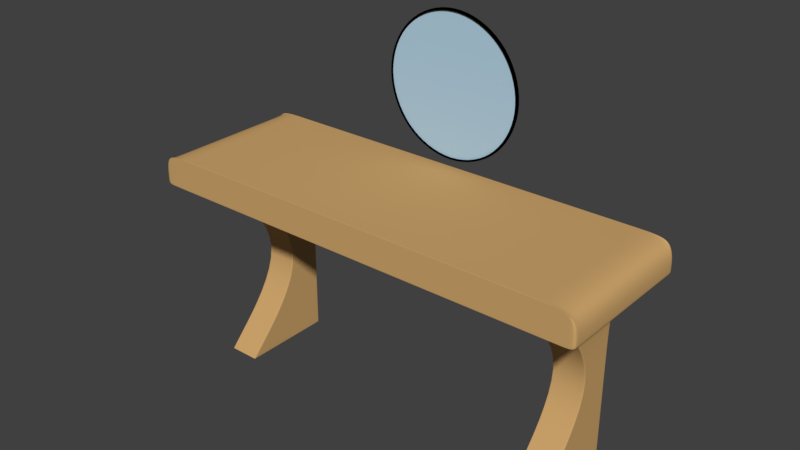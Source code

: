 # Source: Espelho_06.blend  (saved by Blender 2.79.0; exported with 4.5.12 LTS)
import bpy
from mathutils import Matrix  # noqa: F401  (used for matrix-valued properties, if any)

bpy.ops.wm.read_factory_settings(use_empty=True)
scene = bpy.context.scene
scene.name = 'Scene'

# ---- collections
col_collection_1 = bpy.data.collections.new('Collection 1'); scene.collection.children.link(col_collection_1)

# ---- materials (node trees are filled in below, after node groups)
mat_mesa = bpy.data.materials.new('Mesa')
mat_mesa.alpha_threshold = 0.0
mat_mesa.use_transparent_shadow = False
mat_mesa.diffuse_color = (0.6267, 0.383, 0.1524, 1.0)
mat_mesa.roughness = 0.5
mat_vidro = bpy.data.materials.new('Vidro')
mat_vidro.alpha_threshold = 0.0
mat_vidro.use_transparent_shadow = False
mat_vidro.diffuse_color = (0.4413, 0.6439, 0.8, 1.0)
mat_vidro.roughness = 0.5
mat_moldura = bpy.data.materials.new('Moldura')
mat_moldura.alpha_threshold = 0.0
mat_moldura.use_transparent_shadow = False
mat_moldura.diffuse_color = (0.0, 0.0, 0.0, 1.0)
mat_moldura.roughness = 0.5

# ---- material node trees

# ---- world
world_world = bpy.data.worlds.new('World'); scene.world = world_world
world_world.color = (0.05088, 0.05088, 0.05088)
world_world.use_sun_shadow = False
world_world.sun_shadow_jitter_overblur = 0.0
world_world.cycles.sampling_method = 'MANUAL'

# ---- meshes
me_cube_003 = bpy.data.meshes.new('Cube.003')
me_cube_003.from_pydata([(9.962, -1.0, -2.167), (9.962, -1.0, -0.1667), (10.0, 1.0, -2.167), (9.962, 1.006, -0.1667), (12.0, -1.0, -2.167), (12.0, -1.0, -0.1667), (12.0, 1.0, -2.167), (12.0, 1.014, -0.1667), (9.962, -1.0, 0.1667), (9.962, 1.014, 0.1667), (12.0, 1.014, 0.1667), (12.0, -1.0, 0.1667), (9.962, 0.9333, -1.167), (10.0, 1.0, -1.167), (12.0, 1.0, -1.167), (12.0, 0.9333, -1.167), (10.0, -0.9764, -2.167), (10.0, -0.9764, -0.1667), (12.0, -0.9764, -2.167), (12.0, -0.9764, -0.1667), (9.962, -0.9764, 0.1667), (12.0, -0.9764, 0.1667), (12.0, 0.9569, -1.167), (10.0, 0.9569, -1.167), (10.0, 0.9911, -0.1667), (12.0, 0.9974, -2.167), (9.962, 0.9838, 0.1667), (10.0, 0.9974, -1.167), (10.0, 0.9974, -2.167), (12.0, 0.9838, -0.1667), (12.0, 0.9838, 0.1667), (12.0, 0.9974, -1.167), (10.0, 1.0, -2.16), (12.0, 1.0, -2.16), (12.0, -1.0, -2.16), (9.962, -1.0, -2.16), (10.0, -0.9764, -2.16), (12.0, -0.9764, -2.16), (12.0, 0.9974, -2.16), (10.0, 0.9974, -2.16), (11.92, 1.0, -2.167), (11.92, 1.0, -0.1667), (11.92, -1.0, -2.167), (11.92, -1.0, -0.1667), (11.92, 1.014, 0.1667), (11.92, -1.0, 0.1667), (11.92, 0.9333, -1.167), (11.92, 1.0, -1.167), (11.92, -0.9764, 0.1667), (11.92, -0.9764, -2.167), (11.92, 0.9974, -2.167), (11.92, 0.9838, 0.1667), (11.92, 1.0, -2.16), (11.92, -1.0, -2.16), (10.02, 1.0, -2.167), (10.02, -1.0, -0.1667), (10.02, -1.0, 0.1667), (10.02, 0.9333, -1.167), (10.02, -0.9764, -2.167), (10.02, 0.9974, -2.167), (10.02, -1.0, -2.16), (10.02, 1.0, -0.1667), (10.02, -1.0, -2.167), (10.02, 1.014, 0.1667), (10.02, 1.0, -1.167), (10.02, -0.9764, 0.1667), (10.02, 0.9838, 0.1667), (10.02, 1.0, -2.16), (14.5, -0.9764, -0.1667), (14.5, -1.0, -0.1667), (14.5, -0.9764, 0.1667), (14.5, -1.0, 0.1667), (14.5, 1.014, -0.1599), (14.5, 1.014, -0.1667), (14.5, -1.0, -0.1599), (14.5, 0.9838, -0.1667), (14.5, 0.9838, 0.1667), (14.5, 1.014, 0.1667), (14.5, -0.9764, -0.1599), (14.5, 0.9838, -0.1599), (-12.0, -1.0, -2.167), (-12.04, -1.0, -0.1667), (-12.0, 1.0, -2.167), (-12.04, 1.014, -0.1667), (-10.0, -1.0, -2.167), (-10.0, -1.0, -0.1667), (-10.0, 1.0, -2.167), (-10.0, 1.006, -0.1667), (-12.04, -1.0, 0.1667), (-12.04, 1.014, 0.1667), (-10.0, 1.014, 0.1667), (-10.0, -1.0, 0.1667), (-12.0, 0.9333, -1.167), (-12.0, 1.0, -1.167), (-10.0, 1.0, -1.167), (-10.0, 0.9333, -1.167), (-12.0, -0.9764, -2.167), (-12.0, -0.9764, -0.1667), (-10.0, -0.9764, -2.167), (-10.0, -0.9764, -0.1667), (-12.04, -0.9764, 0.1667), (-10.0, -0.9764, 0.1667), (-10.0, 0.9569, -1.167), (-12.0, 0.9569, -1.167), (-12.0, 0.9839, -0.1667), (-10.0, 0.9974, -2.167), (-12.04, 0.9839, 0.1667), (-12.0, 0.9974, -1.167), (-12.0, 0.9974, -2.167), (-10.0, 0.9911, -0.1667), (-10.0, 0.9839, 0.1667), (-10.0, 0.9974, -1.167), (-12.0, 1.0, -2.16), (-10.0, 1.0, -2.16), (-10.0, -1.0, -2.16), (-12.0, -1.0, -2.16), (-12.0, -0.9764, -2.16), (-10.0, -0.9764, -2.16), (-10.0, 0.9974, -2.16), (-12.0, 0.9974, -2.16), (-10.08, 1.0, -2.167), (-10.08, 1.0, -0.1667), (-10.08, -1.0, -2.167), (-10.08, -1.0, -0.1667), (-10.08, 1.014, 0.1667), (-10.08, -1.0, 0.1667), (-10.08, 0.9333, -1.167), (-10.08, 1.0, -1.167), (-10.08, -0.9764, 0.1667), (-10.08, -0.9764, -2.167), (-10.08, 0.9974, -2.167), (-10.08, 0.9839, 0.1667), (-10.08, 1.0, -2.16), (-10.08, -1.0, -2.16), (-11.98, 1.0, -2.167), (-11.98, -1.0, -0.1667), (-11.98, -1.0, 0.1667), (-11.98, 0.9333, -1.167), (-11.98, -0.9764, -2.167), (-11.98, 0.9974, -2.167), (-11.98, -1.0, -2.16), (-11.98, 1.0, -0.1667), (-11.98, -1.0, -2.167), (-11.98, 1.014, 0.1667), (-11.98, 1.0, -1.167), (-11.98, -0.9764, 0.1667), (-11.98, 0.9839, 0.1667), (-11.98, 1.0, -2.16), (-14.5, 0.9839, -0.1667), (-14.5, 1.014, -0.1667), (-14.5, 0.9839, 0.1667), (-14.5, 1.014, 0.1667), (-14.5, -1.0, 0.1667), (-14.5, -1.0, -0.1667), (-14.5, -0.9764, -0.1667), (-14.5, -0.9764, 0.1667), (-14.5, 1.014, -0.1599), (-14.5, -1.0, -0.1599), (-14.5, -0.9764, -0.1599), (-14.5, 0.9839, -0.1599), (10.02, -1.667, -0.1667), (9.962, -1.667, -0.1667), (10.02, -1.667, 0.1667), (9.962, -1.667, 0.1667), (12.0, -1.667, -0.1599), (12.0, -1.667, -0.1667), (9.962, -1.667, 0.1631), (14.5, -1.667, -0.1667), (14.5, -1.667, 0.1631), (12.0, -1.667, 0.1631), (12.0, -1.667, 0.1667), (9.962, -1.667, -0.1599), (14.5, -1.667, -0.1599), (14.5, -1.667, 0.1667), (10.02, -1.667, 0.1631), (11.92, -1.667, -0.1667), (11.92, -1.667, 0.1667), (11.92, -1.667, 0.1631), (11.92, -1.667, -0.1599), (10.02, -1.667, -0.1599), (-11.98, -1.667, -0.1667), (-12.04, -1.667, -0.1667), (-11.98, -1.667, 0.1667), (-12.04, -1.667, 0.1667), (-10.0, -1.667, -0.1599), (-10.0, -1.667, -0.1667), (-12.04, -1.667, 0.1631), (-10.0, -1.667, 0.1667), (-10.0, -1.667, 0.1631), (-12.04, -1.667, -0.1599), (-14.5, -1.667, -0.1667), (-14.5, -1.667, -0.1599), (-14.5, -1.667, 0.1631), (-11.98, -1.667, 0.1631), (-10.08, -1.667, -0.1667), (-10.08, -1.667, 0.1667), (-10.08, -1.667, 0.1631), (-10.08, -1.667, -0.1599), (-11.98, -1.667, -0.1599), (-14.5, -1.667, 0.1667), (-11.98, -1.659, 0.1667), (-12.04, -1.659, 0.1667), (14.5, -1.659, -0.1667), (-10.08, -1.659, -0.1667), (11.92, -1.659, 0.1667), (-10.0, -1.659, -0.1667), (10.02, -1.659, 0.1667), (-14.5, -1.659, 0.1667), (11.92, -1.659, -0.1667), (12.0, -1.659, -0.1667), (-12.04, -1.659, -0.1667), (-11.98, -1.659, -0.1667), (9.962, -1.659, 0.1667), (14.5, -1.659, 0.1667), (12.0, -1.659, 0.1667), (9.962, -1.659, -0.1667), (10.02, -1.659, -0.1667), (14.5, -1.659, -0.1599), (-10.0, -1.659, 0.1667), (-10.08, -1.659, 0.1667), (-14.5, -1.659, -0.1599), (-14.5, -1.659, -0.1667), (11.92, 1.5, -0.1667), (12.0, 1.5, -0.1667), (11.92, 1.5, 0.1667), (12.0, 1.5, 0.1667), (9.962, 1.5, 0.1631), (9.962, 1.5, 0.1667), (12.0, 1.5, -0.1599), (9.962, 1.5, -0.1599), (12.0, 1.5, 0.1631), (14.5, 1.5, -0.1667), (11.92, 1.5, 0.1631), (10.02, 1.5, -0.1667), (10.02, 1.5, 0.1667), (10.02, 1.5, 0.1631), (11.92, 1.5, -0.1599), (9.962, 1.5, -0.1667), (10.02, 1.5, -0.1599), (14.5, 1.5, -0.1599), (14.5, 1.5, 0.1631), (14.5, 1.5, 0.1667), (-10.08, 1.5, -0.1667), (-10.0, 1.5, -0.1667), (-10.08, 1.5, 0.1667), (-10.0, 1.5, 0.1667), (-12.04, 1.5, 0.1631), (-12.04, 1.5, 0.1667), (-10.0, 1.5, -0.1599), (-14.5, 1.5, 0.1631), (-14.5, 1.5, 0.1667), (-12.04, 1.5, -0.1599), (-10.0, 1.5, 0.1631), (-14.5, 1.5, -0.1599), (-10.08, 1.5, 0.1631), (-11.98, 1.5, -0.1667), (-11.98, 1.5, 0.1667), (-11.98, 1.5, 0.1631), (-10.08, 1.5, -0.1599), (-12.04, 1.5, -0.1667), (-11.98, 1.5, -0.1599), (-14.5, 1.5, -0.1667), (-14.5, 1.482, -0.1667), (-10.08, 1.482, -0.1667), (-14.5, 1.482, 0.1667), (-14.5, 1.482, -0.1599), (-12.04, 1.482, 0.1667), (11.92, 1.482, 0.1667), (9.962, 1.482, -0.1667), (-10.0, 1.482, -0.1667), (12.0, 1.482, 0.1667), (14.5, 1.482, 0.1667), (-10.0, 1.482, 0.1667), (9.962, 1.482, 0.1667), (10.02, 1.482, 0.1667), (10.02, 1.482, -0.1667), (12.0, 1.482, -0.1667), (11.92, 1.482, -0.1667), (-11.98, 1.482, 0.1667), (-10.08, 1.482, 0.1667), (14.5, 1.482, -0.1599), (14.5, 1.482, -0.1667), (-11.98, 1.482, -0.1667), (-12.04, 1.482, -0.1667)], [], [(27, 24, 3, 13), (47, 41, 7, 14), (22, 19, 5, 15), (57, 55, 1, 12), (49, 18, 4, 42), (65, 20, 8, 56), (60, 57, 12, 35), (37, 22, 15, 34), (52, 47, 14, 33), (39, 27, 13, 32), (35, 12, 23, 36), (38, 31, 22, 37), (66, 26, 20, 65), (50, 25, 18, 49), (31, 29, 19, 22), (12, 1, 17, 23), (14, 7, 29, 31), (40, 6, 25, 50), (63, 9, 26, 66), (33, 14, 31, 38), (36, 23, 27, 39), (21, 11, 71, 70), (23, 17, 24, 27), (19, 29, 75, 68), (200, 201, 183, 182), (262, 265, 253, 261), (16, 36, 39, 28), (6, 33, 38, 25), (25, 38, 37, 18), (0, 35, 36, 16), (28, 39, 32, 2), (40, 52, 33, 6), (18, 37, 34, 4), (62, 60, 35, 0), (4, 34, 53, 42), (54, 67, 52, 40), (279, 272, 245, 244), (219, 200, 182, 195), (10, 44, 51, 30), (54, 40, 50, 59), (59, 50, 49, 58), (30, 51, 48, 21), (67, 64, 47, 52), (34, 15, 46, 53), (221, 210, 181, 190), (21, 48, 45, 11), (275, 268, 237, 233), (58, 49, 42, 62), (15, 5, 43, 46), (64, 61, 41, 47), (13, 3, 61, 64), (16, 58, 62, 0), (214, 204, 176, 170), (32, 13, 64, 67), (28, 59, 58, 16), (2, 54, 59, 28), (211, 203, 194, 180), (2, 32, 67, 54), (42, 53, 60, 62), (269, 263, 242, 243), (44, 63, 66, 51), (51, 66, 65, 48), (53, 46, 57, 60), (48, 65, 56, 45), (46, 43, 55, 57), (283, 262, 261, 259), (201, 207, 199, 183), (209, 202, 167, 165), (263, 282, 255, 242), (264, 266, 247, 250), (24, 109, 87, 3), (202, 217, 172, 167), (17, 99, 109, 24), (10, 30, 76, 77), (1, 85, 99, 17), (30, 21, 70, 76), (79, 72, 77, 76), (74, 78, 70, 71), (75, 73, 72, 79), (69, 68, 78, 74), (68, 75, 79, 78), (203, 205, 185, 194), (5, 19, 68, 69), (29, 7, 73, 75), (78, 79, 76, 70), (107, 104, 83, 93), (127, 121, 87, 94), (102, 99, 85, 95), (137, 135, 81, 92), (129, 98, 84, 122), (281, 276, 223, 231), (145, 100, 88, 136), (204, 206, 162, 176), (205, 215, 161, 185), (206, 212, 163, 162), (140, 137, 92, 115), (117, 102, 95, 114), (132, 127, 94, 113), (119, 107, 93, 112), (115, 92, 103, 116), (118, 111, 102, 117), (83, 104, 148, 149), (146, 106, 100, 145), (130, 105, 98, 129), (111, 109, 99, 102), (92, 81, 97, 103), (94, 87, 109, 111), (120, 86, 105, 130), (143, 89, 106, 146), (106, 89, 151, 150), (113, 94, 111, 118), (116, 103, 107, 119), (216, 208, 175, 160), (103, 97, 104, 107), (20, 101, 91, 8), (100, 106, 150, 155), (26, 110, 101, 20), (97, 81, 153, 154), (208, 209, 165, 175), (9, 90, 110, 26), (274, 267, 224, 234), (96, 116, 119, 108), (86, 113, 118, 105), (105, 118, 117, 98), (80, 115, 116, 96), (108, 119, 112, 82), (120, 132, 113, 86), (98, 117, 114, 84), (142, 140, 115, 80), (84, 114, 133, 122), (134, 147, 132, 120), (77, 72, 280, 271), (90, 124, 131, 110), (134, 120, 130, 139), (139, 130, 129, 138), (110, 131, 128, 101), (147, 144, 127, 132), (114, 95, 126, 133), (210, 211, 180, 181), (101, 128, 125, 91), (266, 278, 256, 247), (138, 129, 122, 142), (95, 85, 123, 126), (144, 141, 121, 127), (93, 83, 141, 144), (96, 138, 142, 80), (212, 218, 187, 163), (112, 93, 144, 147), (108, 139, 138, 96), (82, 134, 139, 108), (213, 214, 170, 173), (82, 112, 147, 134), (122, 133, 140, 142), (124, 143, 146, 131), (131, 146, 145, 128), (133, 126, 137, 140), (128, 145, 136, 125), (267, 270, 225, 224), (126, 123, 135, 137), (268, 269, 243, 237), (215, 216, 160, 161), (71, 213, 217, 74), (270, 271, 241, 225), (272, 273, 227, 245), (273, 274, 234, 227), (277, 275, 233, 222), (218, 219, 195, 187), (88, 100, 155, 152), (276, 277, 222, 223), (104, 97, 154, 148), (278, 279, 244, 256), (158, 157, 152, 155), (159, 158, 155, 150), (154, 153, 157, 158), (148, 154, 158, 159), (149, 148, 159, 156), (280, 281, 231, 239), (282, 283, 259, 255), (220, 221, 190, 191), (156, 159, 150, 151), (170, 169, 168, 173), (177, 169, 170, 176), (169, 164, 172, 168), (178, 164, 169, 177), (179, 178, 177, 174), (174, 177, 176, 162), (166, 174, 162, 163), (171, 179, 174, 166), (161, 160, 179, 171), (160, 175, 178, 179), (175, 165, 164, 178), (164, 165, 167, 172), (171, 184, 185, 161), (186, 183, 199, 192), (196, 188, 187, 195), (166, 188, 184, 171), (163, 187, 188, 166), (197, 184, 188, 196), (189, 186, 192, 191), (198, 197, 196, 193), (193, 196, 195, 182), (186, 193, 182, 183), (189, 198, 193, 186), (181, 180, 198, 189), (180, 194, 197, 198), (194, 185, 184, 197), (181, 189, 191, 190), (157, 153, 221, 220), (91, 125, 219, 218), (1, 55, 216, 215), (71, 11, 214, 213), (8, 91, 218, 212), (81, 135, 211, 210), (220, 191, 192, 199, 207), (43, 5, 209, 208), (55, 43, 208, 216), (56, 8, 212, 206), (85, 1, 215, 205), (45, 56, 206, 204), (123, 85, 205, 203), (69, 74, 217, 202), (5, 69, 202, 209), (88, 152, 207, 201), (135, 123, 203, 211), (11, 45, 204, 214), (153, 81, 210, 221), (125, 136, 200, 219), (136, 88, 201, 200), (213, 173, 168, 172, 217), (235, 226, 227, 234), (223, 228, 239, 231), (230, 225, 241, 240), (238, 229, 226, 235), (228, 236, 232, 230), (230, 232, 224, 225), (236, 238, 235, 232), (232, 235, 234, 224), (222, 233, 238, 236), (223, 222, 236, 228), (233, 237, 229, 238), (228, 230, 240, 239), (257, 246, 247, 256), (260, 251, 246, 257), (248, 258, 254, 252), (252, 254, 244, 245), (258, 260, 257, 254), (254, 257, 256, 244), (242, 255, 260, 258), (243, 242, 258, 248), (255, 259, 251, 260), (226, 252, 245, 227), (251, 259, 261, 253), (229, 248, 252, 226), (237, 243, 248, 229), (246, 251, 253, 249), (247, 246, 249, 250), (141, 83, 283, 282), (72, 73, 281, 280), (143, 124, 279, 278), (7, 41, 277, 276), (41, 61, 275, 277), (9, 63, 274, 273), (90, 9, 273, 272), (10, 77, 271, 270), (3, 87, 269, 268), (44, 10, 270, 267), (151, 264, 265, 156), (89, 143, 278, 266), (271, 280, 239, 240, 241), (63, 44, 267, 274), (73, 7, 276, 281), (151, 89, 266, 264), (121, 141, 282, 263), (83, 149, 262, 283), (87, 121, 263, 269), (61, 3, 268, 275), (124, 90, 272, 279), (149, 156, 265, 262), (264, 250, 249, 253, 265), (152, 157, 220, 207)])
me_cube_003.polygons.foreach_set('use_smooth', [True] * 280)
_uv = me_cube_003.uv_layers.new(name='UVMap')
_uv.uv.foreach_set('vector', [0.6442, 0.2808, 0.6444, 0.4267, 0.6432, 0.4267, 0.6434, 0.2808, 0.8268, 0.2797, 0.8268, 0.4273, 0.8254, 0.4273, 0.8254, 0.2797, 0.9778, 0.2787, 0.9009, 0.4292, 0.8999, 0.4292, 0.9768, 0.2787, 0.7367, 0.2796, 0.7367, 0.4276, 0.7342, 0.4276, 0.7342, 0.2796, 0.9677, 0.1063, 0.973, 0.1063, 0.973, 0.1096, 0.9677, 0.1096, 0.448, 0.68, 0.4441, 0.68, 0.4441, 0.6685, 0.448, 0.6685, 0.7367, 0.1376, 0.7367, 0.2796, 0.7342, 0.2796, 0.7342, 0.1376, 0.9009, 0.1326, 0.9778, 0.2787, 0.9768, 0.2787, 0.8999, 0.1326, 0.8268, 0.1362, 0.8268, 0.2797, 0.8254, 0.2797, 0.8254, 0.1362, 0.6442, 0.1388, 0.6442, 0.2808, 0.6434, 0.2808, 0.6434, 0.1388, 0.7215, 0.1388, 0.646, 0.2808, 0.6451, 0.2808, 0.7206, 0.1388, 0.9787, 0.1326, 0.9787, 0.2787, 0.9778, 0.2787, 0.9009, 0.1326, 0.448, 0.7851, 0.4441, 0.7851, 0.4441, 0.68, 0.448, 0.68, 0.9677, 0.0145, 0.973, 0.0145, 0.973, 0.1063, 0.9677, 0.1063, 0.9787, 0.2787, 0.9786, 0.4292, 0.9009, 0.4292, 0.9778, 0.2787, 0.646, 0.2808, 0.7215, 0.4267, 0.7206, 0.4267, 0.6451, 0.2808, 0.9798, 0.2787, 0.98, 0.4292, 0.9786, 0.4292, 0.9787, 0.2787, 0.9677, 0.01164, 0.973, 0.01164, 0.973, 0.0145, 0.9677, 0.0145, 0.448, 0.7954, 0.4441, 0.7954, 0.4441, 0.7851, 0.448, 0.7851, 0.9798, 0.1326, 0.9798, 0.2787, 0.9787, 0.2787, 0.9787, 0.1326, 0.7206, 0.1388, 0.6451, 0.2808, 0.6442, 0.2808, 0.6442, 0.1388, 0.4682, 0.68, 0.4682, 0.6685, 0.4868, 0.6685, 0.4868, 0.68, 0.6451, 0.2808, 0.7206, 0.4267, 0.6444, 0.4267, 0.6442, 0.2808, 0.7385, 0.7847, 0.7385, 0.6599, 0.7596, 0.6599, 0.7596, 0.7847, 0.2575, 0.627, 0.2536, 0.627, 0.2536, 0.6192, 0.2575, 0.6192, 0.2133, 0.4587, 0.1977, 0.4587, 0.1977, 0.4429, 0.2133, 0.4429, 0.7206, 0.1349, 0.7206, 0.1388, 0.6442, 0.1388, 0.6442, 0.1349, 0.9798, 0.1283, 0.9798, 0.1326, 0.9787, 0.1326, 0.9787, 0.1283, 0.9787, 0.1283, 0.9787, 0.1326, 0.9009, 0.1326, 0.9009, 0.1283, 0.7215, 0.1349, 0.7215, 0.1388, 0.7206, 0.1388, 0.7206, 0.1349, 0.6442, 0.1349, 0.6442, 0.1388, 0.6434, 0.1388, 0.6434, 0.1349, 0.8268, 0.132, 0.8268, 0.1362, 0.8254, 0.1362, 0.8254, 0.132, 0.9009, 0.1283, 0.9009, 0.1326, 0.8999, 0.1326, 0.8999, 0.1283, 0.7367, 0.1317, 0.7367, 0.1376, 0.7342, 0.1376, 0.7342, 0.1317, 0.8021, 0.1317, 0.8021, 0.1376, 0.7999, 0.1376, 0.7999, 0.1317, 0.8841, 0.132, 0.8841, 0.1362, 0.8268, 0.1362, 0.8268, 0.132, 0.274, 0.8249, 0.2787, 0.8249, 0.2787, 0.8333, 0.274, 0.8333, 0.274, 0.627, 0.2575, 0.627, 0.2575, 0.6192, 0.274, 0.6192, 0.4682, 0.7954, 0.4645, 0.7954, 0.4645, 0.7851, 0.4682, 0.7851, 0.6468, 0.01164, 0.9677, 0.01164, 0.9677, 0.0145, 0.6468, 0.0145, 0.6468, 0.0145, 0.9677, 0.0145, 0.9677, 0.1063, 0.6468, 0.1063, 0.4682, 0.7851, 0.4645, 0.7851, 0.4645, 0.68, 0.4682, 0.68, 0.8841, 0.1362, 0.8841, 0.2797, 0.8268, 0.2797, 0.8268, 0.1362, 0.8021, 0.1376, 0.8021, 0.2796, 0.7999, 0.2796, 0.7999, 0.1376, 0.5151, 0.8282, 0.5359, 0.8282, 0.5359, 0.8335, 0.5151, 0.8335, 0.4682, 0.68, 0.4645, 0.68, 0.4645, 0.6685, 0.4682, 0.6685, 0.7233, 0.6266, 0.7214, 0.6266, 0.7214, 0.6217, 0.7233, 0.6217, 0.6468, 0.1063, 0.9677, 0.1063, 0.9677, 0.1096, 0.6468, 0.1096, 0.8021, 0.2796, 0.8021, 0.4276, 0.7999, 0.4276, 0.7999, 0.2796, 0.8841, 0.2797, 0.8841, 0.4273, 0.8268, 0.4273, 0.8268, 0.2797, 0.8856, 0.2797, 0.8856, 0.4273, 0.8841, 0.4273, 0.8841, 0.2797, 0.6421, 0.1063, 0.6468, 0.1063, 0.6468, 0.1096, 0.642, 0.1096, 0.4682, 0.627, 0.4645, 0.627, 0.4645, 0.6192, 0.4682, 0.6192, 0.8856, 0.1362, 0.8856, 0.2797, 0.8841, 0.2797, 0.8841, 0.1362, 0.6421, 0.0145, 0.6468, 0.0145, 0.6468, 0.1063, 0.6421, 0.1063, 0.6421, 0.01164, 0.6468, 0.01164, 0.6468, 0.0145, 0.6421, 0.0145, 0.538, 0.8282, 0.5507, 0.8282, 0.5507, 0.8335, 0.538, 0.8335, 0.8856, 0.132, 0.8856, 0.1362, 0.8841, 0.1362, 0.8841, 0.132, 0.7999, 0.1317, 0.7999, 0.1376, 0.7367, 0.1376, 0.7367, 0.1317, 0.5531, 0.6266, 0.5511, 0.6266, 0.5511, 0.6217, 0.5531, 0.6217, 0.4645, 0.7954, 0.448, 0.7954, 0.448, 0.7851, 0.4645, 0.7851, 0.4645, 0.7851, 0.448, 0.7851, 0.448, 0.68, 0.4645, 0.68, 0.7999, 0.1376, 0.7999, 0.2796, 0.7367, 0.2796, 0.7367, 0.1376, 0.4645, 0.68, 0.448, 0.68, 0.448, 0.6685, 0.4645, 0.6685, 0.7999, 0.2796, 0.7999, 0.4276, 0.7367, 0.4276, 0.7367, 0.2796, 0.5359, 0.6266, 0.5151, 0.6266, 0.5151, 0.6217, 0.5359, 0.6217, 0.2536, 0.627, 0.2358, 0.627, 0.2358, 0.6192, 0.2536, 0.6192, 0.7385, 0.8282, 0.7596, 0.8282, 0.7596, 0.8335, 0.7385, 0.8335, 0.5511, 0.6266, 0.5379, 0.6266, 0.5379, 0.6217, 0.5511, 0.6217, 0.2358, 0.8249, 0.2536, 0.8249, 0.2536, 0.8333, 0.2358, 0.8333, 0.7217, 0.6594, 0.5531, 0.6594, 0.5531, 0.6547, 0.7214, 0.6547, 0.7828, 0.4698, 0.801, 0.4698, 0.801, 0.4542, 0.7828, 0.4542, 0.7217, 0.7847, 0.5531, 0.7847, 0.5531, 0.6594, 0.7217, 0.6594, 0.4682, 0.7954, 0.4682, 0.7851, 0.4868, 0.7851, 0.4868, 0.7954, 0.7214, 0.7889, 0.5531, 0.7889, 0.5531, 0.7847, 0.7217, 0.7847, 0.4682, 0.7851, 0.4682, 0.68, 0.4868, 0.68, 0.4868, 0.7851, 0.801, 0.8795, 0.801, 0.8974, 0.9618, 0.8974, 0.9618, 0.8795, 0.801, 0.5644, 0.801, 0.583, 0.9618, 0.583, 0.9618, 0.5644, 0.7828, 0.8795, 0.7828, 0.8974, 0.801, 0.8974, 0.801, 0.8795, 0.7828, 0.5644, 0.7828, 0.583, 0.801, 0.583, 0.801, 0.5644, 0.7828, 0.583, 0.7828, 0.8795, 0.801, 0.8795, 0.801, 0.583, 0.5507, 0.8282, 0.5531, 0.8282, 0.5531, 0.8335, 0.5507, 0.8335, 0.7385, 0.7889, 0.7385, 0.7847, 0.7596, 0.7847, 0.7596, 0.7889, 0.7385, 0.6599, 0.7385, 0.6547, 0.7596, 0.6547, 0.7596, 0.6599, 0.801, 0.583, 0.801, 0.8795, 0.9618, 0.8795, 0.9618, 0.583, 0.01247, 0.2733, 0.01245, 0.4128, 0.01193, 0.4128, 0.01194, 0.2733, 0.2063, 0.2751, 0.2063, 0.4196, 0.204, 0.4196, 0.204, 0.2751, 0.3628, 0.2785, 0.3032, 0.4225, 0.3024, 0.4225, 0.3621, 0.2785, 0.1072, 0.2751, 0.1072, 0.4188, 0.1048, 0.4188, 0.1049, 0.2751, 0.3582, 0.1054, 0.3645, 0.1054, 0.3645, 0.1078, 0.3582, 0.1078, 0.7596, 0.6266, 0.7385, 0.6266, 0.7385, 0.6217, 0.7596, 0.6217, 0.2575, 0.68, 0.2536, 0.68, 0.2536, 0.6685, 0.2575, 0.6685, 0.4645, 0.627, 0.448, 0.627, 0.448, 0.6192, 0.4645, 0.6192, 0.5531, 0.8282, 0.7214, 0.8282, 0.7214, 0.8335, 0.5531, 0.8335, 0.448, 0.627, 0.4441, 0.627, 0.4441, 0.6192, 0.448, 0.6192, 0.1072, 0.1391, 0.1072, 0.2751, 0.1049, 0.2751, 0.1049, 0.1391, 0.3043, 0.1423, 0.3628, 0.2785, 0.3621, 0.2785, 0.3024, 0.1423, 0.2063, 0.1381, 0.2063, 0.2751, 0.204, 0.2751, 0.204, 0.1381, 0.01247, 0.1401, 0.01247, 0.2733, 0.01194, 0.2733, 0.01194, 0.1401, 0.0794, 0.1401, 0.01461, 0.2733, 0.01382, 0.2733, 0.07861, 0.1401, 0.3634, 0.1423, 0.3634, 0.2785, 0.3628, 0.2785, 0.3043, 0.1423, 0.5359, 0.6547, 0.5362, 0.6599, 0.5151, 0.6599, 0.5151, 0.6547, 0.2575, 0.7851, 0.2536, 0.7851, 0.2536, 0.68, 0.2575, 0.68, 0.3582, 0.01983, 0.3645, 0.01983, 0.3645, 0.1054, 0.3582, 0.1054, 0.3634, 0.2785, 0.3632, 0.4225, 0.3032, 0.4225, 0.3628, 0.2785, 0.01461, 0.2733, 0.0794, 0.4128, 0.07861, 0.4128, 0.01382, 0.2733, 0.3643, 0.2785, 0.3643, 0.4225, 0.3632, 0.4225, 0.3634, 0.2785, 0.3582, 0.01727, 0.3645, 0.01727, 0.3645, 0.01983, 0.3582, 0.01983, 0.2575, 0.7954, 0.2536, 0.7954, 0.2536, 0.7851, 0.2575, 0.7851, 0.2536, 0.7851, 0.2536, 0.7954, 0.2358, 0.7954, 0.2358, 0.7851, 0.3643, 0.1423, 0.3643, 0.2785, 0.3634, 0.2785, 0.3634, 0.1423, 0.07861, 0.1401, 0.01382, 0.2733, 0.01247, 0.2733, 0.01247, 0.1401, 0.7234, 0.8282, 0.7365, 0.8284, 0.7365, 0.8337, 0.7234, 0.8335, 0.01382, 0.2733, 0.07861, 0.4128, 0.01245, 0.4128, 0.01247, 0.2733, 0.4441, 0.68, 0.2787, 0.68, 0.2787, 0.6685, 0.4441, 0.6685, 0.2536, 0.68, 0.2536, 0.7851, 0.2358, 0.7851, 0.2358, 0.68, 0.4441, 0.7851, 0.2787, 0.7851, 0.2787, 0.68, 0.4441, 0.68, 0.5362, 0.7847, 0.5359, 0.7889, 0.5151, 0.7889, 0.5151, 0.7847, 0.7365, 0.8284, 0.7385, 0.8282, 0.7385, 0.8335, 0.7365, 0.8337, 0.4441, 0.7954, 0.2787, 0.7954, 0.2787, 0.7851, 0.4441, 0.7851, 0.448, 0.8249, 0.4645, 0.8249, 0.4645, 0.8333, 0.448, 0.8333, 0.07861, 0.1338, 0.07861, 0.1401, 0.01247, 0.1401, 0.01247, 0.1338, 0.3643, 0.1345, 0.3643, 0.1423, 0.3634, 0.1423, 0.3634, 0.1345, 0.3634, 0.1345, 0.3634, 0.1423, 0.3043, 0.1423, 0.3043, 0.1345, 0.0794, 0.1338, 0.0794, 0.1401, 0.07861, 0.1401, 0.07861, 0.1338, 0.01247, 0.1338, 0.01247, 0.1401, 0.01194, 0.1401, 0.01194, 0.1338, 0.2063, 0.1307, 0.2063, 0.1381, 0.204, 0.1381, 0.204, 0.1307, 0.3043, 0.1345, 0.3043, 0.1423, 0.3024, 0.1423, 0.3024, 0.1345, 0.1072, 0.1313, 0.1072, 0.1391, 0.1049, 0.1391, 0.1049, 0.1313, 0.1792, 0.1313, 0.1792, 0.1391, 0.177, 0.1391, 0.177, 0.1313, 0.2728, 0.1307, 0.2728, 0.1381, 0.2063, 0.1381, 0.2063, 0.1307, 0.9618, 0.8974, 0.801, 0.8974, 0.801, 0.964, 0.9618, 0.964, 0.2787, 0.7954, 0.274, 0.7954, 0.274, 0.7851, 0.2787, 0.7851, 0.02255, 0.01727, 0.3582, 0.01727, 0.3582, 0.01983, 0.02255, 0.01983, 0.02255, 0.01983, 0.3582, 0.01983, 0.3582, 0.1054, 0.02255, 0.1054, 0.2787, 0.7851, 0.274, 0.7851, 0.274, 0.68, 0.2787, 0.68, 0.2728, 0.1381, 0.2728, 0.2751, 0.2063, 0.2751, 0.2063, 0.1381, 0.1792, 0.1391, 0.1792, 0.2751, 0.177, 0.2751, 0.177, 0.1391, 0.5359, 0.8282, 0.538, 0.8282, 0.538, 0.8335, 0.5359, 0.8335, 0.2787, 0.68, 0.274, 0.68, 0.274, 0.6685, 0.2787, 0.6685, 0.2536, 0.8249, 0.2575, 0.8249, 0.2575, 0.8333, 0.2536, 0.8333, 0.02255, 0.1054, 0.3582, 0.1054, 0.3582, 0.1078, 0.02255, 0.1078, 0.1792, 0.2751, 0.1792, 0.4188, 0.177, 0.4188, 0.177, 0.2751, 0.2728, 0.2751, 0.2728, 0.4196, 0.2063, 0.4196, 0.2063, 0.2751, 0.2749, 0.2751, 0.275, 0.4196, 0.2728, 0.4196, 0.2728, 0.2751, 0.01499, 0.1054, 0.02255, 0.1054, 0.02255, 0.1078, 0.01499, 0.1078, 0.4441, 0.627, 0.2787, 0.627, 0.2787, 0.6192, 0.4441, 0.6192, 0.2749, 0.1381, 0.2749, 0.2751, 0.2728, 0.2751, 0.2728, 0.1381, 0.01499, 0.01983, 0.02255, 0.01983, 0.02255, 0.1054, 0.01499, 0.1054, 0.01499, 0.01727, 0.02255, 0.01727, 0.02255, 0.01983, 0.01499, 0.01983, 0.4868, 0.627, 0.4682, 0.627, 0.4682, 0.6192, 0.4868, 0.6192, 0.2749, 0.1307, 0.2749, 0.1381, 0.2728, 0.1381, 0.2728, 0.1307, 0.177, 0.1313, 0.177, 0.1391, 0.1072, 0.1391, 0.1072, 0.1313, 0.274, 0.7954, 0.2575, 0.7954, 0.2575, 0.7851, 0.274, 0.7851, 0.274, 0.7851, 0.2575, 0.7851, 0.2575, 0.68, 0.274, 0.68, 0.177, 0.1391, 0.177, 0.2751, 0.1072, 0.2751, 0.1072, 0.1391, 0.274, 0.68, 0.2575, 0.68, 0.2575, 0.6685, 0.274, 0.6685, 0.4645, 0.8249, 0.4682, 0.8249, 0.4682, 0.8333, 0.4645, 0.8333, 0.177, 0.2751, 0.177, 0.4188, 0.1072, 0.4188, 0.1072, 0.2751, 0.7214, 0.6266, 0.5531, 0.6266, 0.5531, 0.6217, 0.7214, 0.6217, 0.7214, 0.8282, 0.7234, 0.8282, 0.7234, 0.8335, 0.7214, 0.8335, 0.9618, 0.5644, 0.9618, 0.4698, 0.801, 0.4698, 0.801, 0.5644, 0.4682, 0.8249, 0.4868, 0.8249, 0.4868, 0.8333, 0.4682, 0.8333, 0.2787, 0.8249, 0.4441, 0.8249, 0.4441, 0.8333, 0.2787, 0.8333, 0.4441, 0.8249, 0.448, 0.8249, 0.448, 0.8333, 0.4441, 0.8333, 0.7365, 0.6266, 0.7233, 0.6266, 0.7233, 0.6217, 0.7365, 0.6217, 0.2787, 0.627, 0.274, 0.627, 0.274, 0.6192, 0.2787, 0.6192, 0.2536, 0.6685, 0.2536, 0.68, 0.2358, 0.68, 0.2358, 0.6685, 0.7385, 0.6266, 0.7365, 0.6266, 0.7365, 0.6217, 0.7385, 0.6217, 0.5362, 0.6599, 0.5362, 0.7847, 0.5151, 0.7847, 0.5151, 0.6599, 0.2575, 0.8249, 0.274, 0.8249, 0.274, 0.8333, 0.2575, 0.8333, 0.1977, 0.8484, 0.1977, 0.8623, 0.03769, 0.8623, 0.03769, 0.8484, 0.1977, 0.538, 0.1977, 0.8484, 0.03769, 0.8484, 0.03769, 0.538, 0.2133, 0.8484, 0.2133, 0.8623, 0.1977, 0.8623, 0.1977, 0.8484, 0.2133, 0.538, 0.2133, 0.8484, 0.1977, 0.8484, 0.1977, 0.538, 0.2133, 0.5245, 0.2133, 0.538, 0.1977, 0.538, 0.1977, 0.5245, 0.801, 0.964, 0.7828, 0.964, 0.7828, 0.9778, 0.801, 0.9778, 0.5379, 0.6266, 0.5359, 0.6266, 0.5359, 0.6217, 0.5379, 0.6217, 0.1977, 0.9586, 0.2133, 0.9586, 0.2133, 0.9742, 0.1977, 0.9742, 0.1977, 0.5245, 0.1977, 0.538, 0.03769, 0.538, 0.03769, 0.5245, 0.7114, 0.9478, 0.7114, 0.9335, 0.7511, 0.9335, 0.7511, 0.9478, 0.7046, 0.9335, 0.7114, 0.9335, 0.7114, 0.9478, 0.7046, 0.9478, 0.7114, 0.9335, 0.7114, 0.897, 0.7511, 0.897, 0.7511, 0.9335, 0.7046, 0.897, 0.7114, 0.897, 0.7114, 0.9335, 0.7046, 0.9335, 0.6704, 0.897, 0.7046, 0.897, 0.7046, 0.9335, 0.6704, 0.9335, 0.6704, 0.9335, 0.7046, 0.9335, 0.7046, 0.9478, 0.6704, 0.9478, 0.664, 0.9335, 0.6704, 0.9335, 0.6704, 0.9478, 0.664, 0.9478, 0.664, 0.897, 0.6704, 0.897, 0.6704, 0.9335, 0.664, 0.9335, 0.664, 0.8823, 0.6704, 0.8823, 0.6704, 0.897, 0.664, 0.897, 0.6704, 0.8823, 0.7046, 0.8823, 0.7046, 0.897, 0.6704, 0.897, 0.7046, 0.8823, 0.7114, 0.8823, 0.7114, 0.897, 0.7046, 0.897, 0.7114, 0.897, 0.7114, 0.8823, 0.7511, 0.8823, 0.7511, 0.897, 0.664, 0.897, 0.3146, 0.897, 0.3146, 0.8823, 0.664, 0.8823, 0.2695, 0.9335, 0.2695, 0.9478, 0.2294, 0.9478, 0.2294, 0.9335, 0.3089, 0.9335, 0.3146, 0.9335, 0.3146, 0.9478, 0.3089, 0.9478, 0.664, 0.9335, 0.3146, 0.9335, 0.3146, 0.897, 0.664, 0.897, 0.664, 0.9478, 0.3146, 0.9478, 0.3146, 0.9335, 0.664, 0.9335, 0.3089, 0.897, 0.3146, 0.897, 0.3146, 0.9335, 0.3089, 0.9335, 0.2695, 0.897, 0.2695, 0.9335, 0.2294, 0.9335, 0.2294, 0.897, 0.2747, 0.897, 0.3089, 0.897, 0.3089, 0.9335, 0.2747, 0.9335, 0.2747, 0.9335, 0.3089, 0.9335, 0.3089, 0.9478, 0.2747, 0.9478, 0.2695, 0.9335, 0.2747, 0.9335, 0.2747, 0.9478, 0.2695, 0.9478, 0.2695, 0.897, 0.2747, 0.897, 0.2747, 0.9335, 0.2695, 0.9335, 0.2695, 0.8823, 0.2747, 0.8823, 0.2747, 0.897, 0.2695, 0.897, 0.2747, 0.8823, 0.3089, 0.8823, 0.3089, 0.897, 0.2747, 0.897, 0.3089, 0.8823, 0.3146, 0.8823, 0.3146, 0.897, 0.3089, 0.897, 0.2695, 0.8823, 0.2695, 0.897, 0.2294, 0.897, 0.2294, 0.8823, 0.1977, 0.8623, 0.2133, 0.8623, 0.2133, 0.9586, 0.1977, 0.9586, 0.2787, 0.6685, 0.274, 0.6685, 0.274, 0.627, 0.2787, 0.627, 0.7214, 0.7889, 0.7234, 0.7889, 0.7234, 0.8282, 0.7214, 0.8282, 0.4868, 0.6685, 0.4682, 0.6685, 0.4682, 0.627, 0.4868, 0.627, 0.4441, 0.6685, 0.2787, 0.6685, 0.2787, 0.627, 0.4441, 0.627, 0.5359, 0.7889, 0.538, 0.7889, 0.538, 0.8282, 0.5359, 0.8282, 0.1977, 0.9586, 0.1977, 0.9742, 0.07257, 0.9742, 0.03769, 0.9742, 0.03769, 0.9586, 0.7365, 0.7891, 0.7385, 0.7889, 0.7385, 0.8282, 0.7365, 0.8284, 0.7234, 0.7889, 0.7365, 0.7891, 0.7365, 0.8284, 0.7234, 0.8282, 0.448, 0.6685, 0.4441, 0.6685, 0.4441, 0.627, 0.448, 0.627, 0.5531, 0.7889, 0.7214, 0.7889, 0.7214, 0.8282, 0.5531, 0.8282, 0.4645, 0.6685, 0.448, 0.6685, 0.448, 0.627, 0.4645, 0.627, 0.5507, 0.7889, 0.5531, 0.7889, 0.5531, 0.8282, 0.5507, 0.8282, 0.7828, 0.5644, 0.801, 0.5644, 0.801, 0.4698, 0.7828, 0.4698, 0.7385, 0.7889, 0.7596, 0.7889, 0.7596, 0.8282, 0.7385, 0.8282, 0.2536, 0.6685, 0.2358, 0.6685, 0.2358, 0.627, 0.2536, 0.627, 0.538, 0.7889, 0.5507, 0.7889, 0.5507, 0.8282, 0.538, 0.8282, 0.4682, 0.6685, 0.4645, 0.6685, 0.4645, 0.627, 0.4682, 0.627, 0.5151, 0.7889, 0.5359, 0.7889, 0.5359, 0.8282, 0.5151, 0.8282, 0.274, 0.6685, 0.2575, 0.6685, 0.2575, 0.627, 0.274, 0.627, 0.2575, 0.6685, 0.2536, 0.6685, 0.2536, 0.627, 0.2575, 0.627, 0.9618, 0.4698, 0.9618, 0.4542, 0.934, 0.4542, 0.801, 0.4542, 0.801, 0.4698, 0.3143, 0.5519, 0.324, 0.5519, 0.324, 0.5647, 0.3143, 0.5647, 0.2736, 0.4859, 0.2736, 0.4993, 0.2352, 0.4993, 0.2352, 0.4859, 0.2736, 0.5519, 0.2736, 0.5647, 0.2352, 0.5647, 0.2352, 0.5519, 0.3143, 0.4993, 0.324, 0.4993, 0.324, 0.5519, 0.3143, 0.5519, 0.2736, 0.4993, 0.2807, 0.4993, 0.2807, 0.5519, 0.2736, 0.5519, 0.2736, 0.5519, 0.2807, 0.5519, 0.2807, 0.5647, 0.2736, 0.5647, 0.2807, 0.4993, 0.3143, 0.4993, 0.3143, 0.5519, 0.2807, 0.5519, 0.2807, 0.5519, 0.3143, 0.5519, 0.3143, 0.5647, 0.2807, 0.5647, 0.2807, 0.4859, 0.3143, 0.4859, 0.3143, 0.4993, 0.2807, 0.4993, 0.2736, 0.4859, 0.2807, 0.4859, 0.2807, 0.4993, 0.2736, 0.4993, 0.3143, 0.4859, 0.324, 0.4859, 0.324, 0.4993, 0.3143, 0.4993, 0.2736, 0.4993, 0.2736, 0.5519, 0.2352, 0.5519, 0.2352, 0.4993, 0.7023, 0.5519, 0.7105, 0.5519, 0.7105, 0.5647, 0.7023, 0.5647, 0.7023, 0.4993, 0.7105, 0.4993, 0.7105, 0.5519, 0.7023, 0.5519, 0.6593, 0.4993, 0.6688, 0.4993, 0.6688, 0.5519, 0.6593, 0.5519, 0.6593, 0.5519, 0.6688, 0.5519, 0.6688, 0.5647, 0.6593, 0.5647, 0.6688, 0.4993, 0.7023, 0.4993, 0.7023, 0.5519, 0.6688, 0.5519, 0.6688, 0.5519, 0.7023, 0.5519, 0.7023, 0.5647, 0.6688, 0.5647, 0.6688, 0.4859, 0.7023, 0.4859, 0.7023, 0.4993, 0.6688, 0.4993, 0.6593, 0.4859, 0.6688, 0.4859, 0.6688, 0.4993, 0.6593, 0.4993, 0.7023, 0.4859, 0.7105, 0.4859, 0.7105, 0.4993, 0.7023, 0.4993, 0.324, 0.5519, 0.6593, 0.5519, 0.6593, 0.5647, 0.324, 0.5647, 0.7105, 0.4993, 0.7105, 0.4859, 0.7466, 0.4859, 0.7466, 0.4993, 0.324, 0.4993, 0.6593, 0.4993, 0.6593, 0.5519, 0.324, 0.5519, 0.324, 0.4859, 0.6593, 0.4859, 0.6593, 0.4993, 0.324, 0.4993, 0.7105, 0.5519, 0.7105, 0.4993, 0.7466, 0.4993, 0.7466, 0.5519, 0.7105, 0.5647, 0.7105, 0.5519, 0.7466, 0.5519, 0.7466, 0.5647, 0.5379, 0.6547, 0.5359, 0.6547, 0.5359, 0.6266, 0.5379, 0.6266, 0.801, 0.8974, 0.7828, 0.8974, 0.7828, 0.964, 0.801, 0.964, 0.2575, 0.7954, 0.274, 0.7954, 0.274, 0.8249, 0.2575, 0.8249, 0.7385, 0.6547, 0.7365, 0.6547, 0.7365, 0.6266, 0.7385, 0.6266, 0.7365, 0.6547, 0.7233, 0.6547, 0.7233, 0.6266, 0.7365, 0.6266, 0.4441, 0.7954, 0.448, 0.7954, 0.448, 0.8249, 0.4441, 0.8249, 0.2787, 0.7954, 0.4441, 0.7954, 0.4441, 0.8249, 0.2787, 0.8249, 0.4682, 0.7954, 0.4868, 0.7954, 0.4868, 0.8249, 0.4682, 0.8249, 0.7214, 0.6547, 0.5531, 0.6547, 0.5531, 0.6266, 0.7214, 0.6266, 0.4645, 0.7954, 0.4682, 0.7954, 0.4682, 0.8249, 0.4645, 0.8249, 0.03769, 0.5245, 0.03769, 0.4587, 0.1977, 0.4587, 0.1977, 0.5245, 0.2536, 0.7954, 0.2575, 0.7954, 0.2575, 0.8249, 0.2536, 0.8249, 0.9618, 0.964, 0.801, 0.964, 0.801, 0.9778, 0.934, 0.9778, 0.9618, 0.9778, 0.448, 0.7954, 0.4645, 0.7954, 0.4645, 0.8249, 0.448, 0.8249, 0.7596, 0.6547, 0.7385, 0.6547, 0.7385, 0.6266, 0.7596, 0.6266, 0.2358, 0.7954, 0.2536, 0.7954, 0.2536, 0.8249, 0.2358, 0.8249, 0.5511, 0.6547, 0.5379, 0.6547, 0.5379, 0.6266, 0.5511, 0.6266, 0.5359, 0.6547, 0.5151, 0.6547, 0.5151, 0.6266, 0.5359, 0.6266, 0.5531, 0.6547, 0.5511, 0.6547, 0.5511, 0.6266, 0.5531, 0.6266, 0.7233, 0.6547, 0.7214, 0.6547, 0.7214, 0.6266, 0.7233, 0.6266, 0.274, 0.7954, 0.2787, 0.7954, 0.2787, 0.8249, 0.274, 0.8249, 0.2133, 0.5245, 0.1977, 0.5245, 0.1977, 0.4587, 0.2133, 0.4587, 0.03769, 0.4587, 0.03769, 0.4429, 0.07257, 0.4429, 0.1977, 0.4429, 0.1977, 0.4587, 0.03769, 0.8623, 0.1977, 0.8623, 0.1977, 0.9586, 0.03769, 0.9586])
me_cube_003.materials.append(mat_mesa)
me_cube_003.use_remesh_preserve_volume = False
me_cube_003.use_remesh_preserve_attributes = False
me_cube_003.use_mirror_vertex_groups = False
me_cube_003.update()
me_circle_002 = bpy.data.meshes.new('Circle.002')
me_circle_002.from_pydata([(0.0, 1.0, 0.0), (-0.7071, 0.7071, 0.0), (-1.0, -4.371e-08, 0.0), (-0.7071, -0.7071, 0.0), (8.742e-08, -1.0, 0.0), (0.7071, -0.7071, 0.0), (1.0, 1.192e-08, 0.0), (0.7071, 0.7071, 0.0)], [], [(0, 1, 2, 3, 4, 5, 6, 7)])
me_circle_002.polygons.foreach_set('use_smooth', [True] * 1)
_uv = me_circle_002.uv_layers.new(name='UVMap')
_uv.uv.foreach_set('vector', [0.5, 1.0, 0.1464, 0.8536, 0.0, 0.5, 0.1464, 0.1464, 0.5, 0.0, 0.8536, 0.1464, 1.0, 0.5, 0.8536, 0.8536])
me_circle_002.materials.append(mat_vidro)
me_circle_002.use_remesh_preserve_volume = False
me_circle_002.use_remesh_preserve_attributes = False
me_circle_002.use_mirror_vertex_groups = False
me_circle_002.update()
me_circle_001 = bpy.data.meshes.new('Circle.001')
me_circle_001.from_pydata([(0.0, 0.97, -0.04016), (-0.6859, 0.6859, -0.04016), (-0.97, -4.02e-08, -0.04016), (-0.6859, -0.6859, -0.04016), (8.501e-08, -0.97, -0.04016), (0.6859, -0.6859, -0.04016), (0.97, 1.496e-08, -0.04016), (0.6859, 0.6859, -0.04016), (-0.7071, 0.7071, -0.08), (0.0, 1.0, -0.08), (-1.0, -4.371e-08, -0.08), (-0.7071, -0.7071, -0.08), (8.742e-08, -1.0, -0.08), (0.7071, -0.7071, -0.08), (1.0, 1.192e-08, -0.08), (0.7071, 0.7071, -0.08), (-0.7071, 0.7071, -0.04016), (0.0, 1.0, -0.04016), (-1.0, -4.068e-08, -0.04016), (-0.7071, -0.7071, -0.04016), (8.742e-08, -1.0, -0.04016), (0.7071, -0.7071, -0.04016), (1.0, 1.496e-08, -0.04016), (0.7071, 0.7071, -0.04016), (0.7071, 0.7071, -0.07582), (1.0, 1.192e-08, -0.07582), (0.7071, -0.7071, -0.07582), (8.742e-08, -1.0, -0.07582), (-0.7071, -0.7071, -0.07582), (-1.0, -4.371e-08, -0.07582), (-0.7071, 0.7071, -0.07582), (0.0, 1.0, -0.07582)], [], [(9, 8, 10, 11, 12, 13, 14, 15), (25, 24, 15, 14), (27, 26, 13, 12), (29, 28, 11, 10), (31, 30, 8, 9), (24, 31, 9, 15), (26, 25, 14, 13), (28, 27, 12, 11), (30, 29, 10, 8), (0, 1, 16, 17), (1, 2, 18, 16), (2, 3, 19, 18), (3, 4, 20, 19), (4, 5, 21, 20), (5, 6, 22, 21), (6, 7, 23, 22), (7, 0, 17, 23), (16, 18, 29, 30), (19, 20, 27, 28), (21, 22, 25, 26), (23, 17, 31, 24), (17, 16, 30, 31), (18, 19, 28, 29), (20, 21, 26, 27), (22, 23, 24, 25)])
me_circle_001.polygons.foreach_set('use_smooth', [True] * 25)
_uv = me_circle_001.uv_layers.new(name='UVMap')
_uv.uv.foreach_set('vector', [0.5044, 0.01844, 0.7191, 0.1074, 0.808, 0.3221, 0.7191, 0.5368, 0.5044, 0.6257, 0.2897, 0.5368, 0.2008, 0.3221, 0.2897, 0.1074, 0.9625, 0.8048, 0.9224, 0.9015, 0.9323, 0.9113, 0.9764, 0.8048, 0.8258, 0.6682, 0.9224, 0.7082, 0.9323, 0.6984, 0.8258, 0.6543, 0.6892, 0.8048, 0.7292, 0.7082, 0.7194, 0.6984, 0.6753, 0.8048, 0.8258, 0.9415, 0.7292, 0.9015, 0.7194, 0.9113, 0.8258, 0.9554, 0.9224, 0.9015, 0.8258, 0.9415, 0.8258, 0.9554, 0.9323, 0.9113, 0.9224, 0.7082, 0.9625, 0.8048, 0.9764, 0.8048, 0.9323, 0.6984, 0.7292, 0.7082, 0.8258, 0.6682, 0.8258, 0.6543, 0.7194, 0.6984, 0.7292, 0.9015, 0.6892, 0.8048, 0.6753, 0.8048, 0.7194, 0.9113, 0.1725, 0.9475, 0.07263, 0.9061, 0.06434, 0.9144, 0.1725, 0.9592, 0.07263, 0.9061, 0.03127, 0.8063, 0.01954, 0.8063, 0.06434, 0.9144, 0.03127, 0.8063, 0.07263, 0.7064, 0.06434, 0.6981, 0.01954, 0.8063, 0.07263, 0.7064, 0.1725, 0.665, 0.1725, 0.6533, 0.06434, 0.6981, 0.1725, 0.665, 0.2724, 0.7064, 0.2807, 0.6981, 0.1725, 0.6533, 0.2724, 0.7064, 0.3137, 0.8063, 0.3255, 0.8063, 0.2807, 0.6981, 0.3137, 0.8063, 0.2724, 0.9061, 0.2807, 0.9144, 0.3255, 0.8063, 0.2724, 0.9061, 0.1725, 0.9475, 0.1725, 0.9592, 0.2807, 0.9144, 0.4023, 0.9074, 0.3596, 0.8043, 0.3484, 0.8043, 0.3944, 0.9154, 0.4023, 0.7012, 0.5054, 0.6585, 0.5054, 0.6472, 0.3944, 0.6932, 0.6086, 0.7012, 0.6513, 0.8043, 0.6625, 0.8043, 0.6165, 0.6932, 0.6086, 0.9074, 0.5054, 0.9502, 0.5054, 0.9614, 0.6165, 0.9154, 0.5054, 0.9502, 0.4023, 0.9074, 0.3944, 0.9154, 0.5054, 0.9614, 0.3596, 0.8043, 0.4023, 0.7012, 0.3944, 0.6932, 0.3484, 0.8043, 0.5054, 0.6585, 0.6086, 0.7012, 0.6165, 0.6932, 0.5054, 0.6472, 0.6513, 0.8043, 0.6086, 0.9074, 0.6165, 0.9154, 0.6625, 0.8043])
me_circle_001.materials.append(mat_moldura)
me_circle_001.use_remesh_preserve_volume = False
me_circle_001.use_remesh_preserve_attributes = False
me_circle_001.use_mirror_vertex_groups = False
me_circle_001.update()

# ---- objects
ob_cube_001 = bpy.data.objects.new('Cube.001', me_cube_003)
ob_espelho = bpy.data.objects.new('Espelho', me_circle_002)
ob_moldura = bpy.data.objects.new('Moldura', me_circle_001)

# ---- transforms, parenting, visibility, modifiers, constraints
ob_cube_001.location = (0.0, -0.41, -0.6)
ob_cube_001.scale = (0.1, 0.3, 0.6)
ob_cube_001.lineart.crease_threshold = 0.0
_m = ob_cube_001.modifiers.new('Subsurf', 'SUBSURF')
_m.uv_smooth = 'PRESERVE_CORNERS'
_m.levels = 3
_m.render_levels = 3
_m.show_only_control_edges = False
ob_espelho.location = (3.725e-09, 0.02937, 7.054e-10)
ob_espelho.rotation_euler = (1.571, -0.0, 0.0)
ob_espelho.scale = (0.4856, 0.4856, 0.4856)
ob_espelho.lineart.crease_threshold = 0.0
_m = ob_espelho.modifiers.new('Subsurf', 'SUBSURF')
_m.uv_smooth = 'PRESERVE_CORNERS'
_m.levels = 3
_m.render_levels = 3
_m.show_only_control_edges = False
ob_moldura.location = (0.0, 0.0, 0.0)
ob_moldura.rotation_euler = (1.571, -0.0, 0.0)
ob_moldura.scale = (0.5, 0.5, 0.5)
ob_moldura.lineart.crease_threshold = 0.0
_m = ob_moldura.modifiers.new('Subsurf', 'SUBSURF')
_m.uv_smooth = 'PRESERVE_CORNERS'
_m.levels = 3
_m.render_levels = 3
_m.show_only_control_edges = False

# ---- collection membership
col_collection_1.objects.link(ob_cube_001)
col_collection_1.objects.link(ob_espelho)
col_collection_1.objects.link(ob_moldura)

# ---- scene / render settings (as saved in the file)
scene.frame_start = 1; scene.frame_end = 250; scene.frame_set(55)
scene.render.engine = 'BLENDER_EEVEE_NEXT'
scene.render.resolution_percentage = 50
scene.render.dither_intensity = 0.0
scene.cycles.use_denoising = False
scene.cycles.samples = 128
scene.cycles.sampling_pattern = 'TABULATED_SOBOL'
scene.cycles.use_adaptive_sampling = False
scene.cycles.use_light_tree = False
scene.cycles.blur_glossy = 0.0
scene.cycles.sample_clamp_indirect = 0.0
scene.view_settings.view_transform = 'Standard'
bpy.context.view_layer.update()

# ---- added for rendering (the .blend has no active camera and no usable light): camera, sun
cam_auto = bpy.data.cameras.new('AutoCamera')
cam_auto.lens = 50.0
cam_auto.sensor_width = 36.0
cam_auto.clip_end = 1000.0
ob_auto_camera = bpy.data.objects.new('AutoCamera', cam_auto)
scene.collection.objects.link(ob_auto_camera)
ob_auto_camera.location = (3.592, -4.74532, 2.17355)
ob_auto_camera.rotation_euler = (1.09748, -7.21219e-08, 0.694738)
scene.camera = ob_auto_camera
light_auto_sun = bpy.data.lights.new('AutoSun', 'SUN')
light_auto_sun.energy = 3.0
light_auto_sun.angle = 0.0523599
ob_auto_sun = bpy.data.objects.new('AutoSun', light_auto_sun)
scene.collection.objects.link(ob_auto_sun)
ob_auto_sun.rotation_euler = (0.872665, 0.174533, 0.523599)
bpy.context.view_layer.update()
